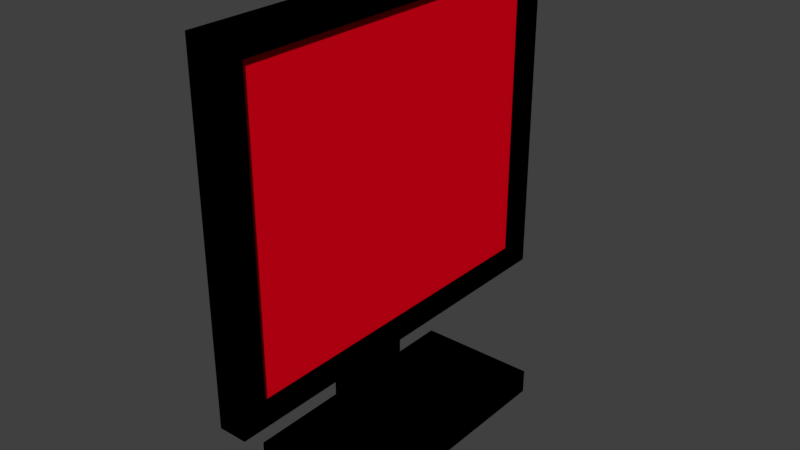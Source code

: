 # Source: left_Monitor.blend  (saved by Blender 2.78.0; exported with 4.5.12 LTS)
import bpy
from mathutils import Matrix  # noqa: F401  (used for matrix-valued properties, if any)

bpy.ops.wm.read_factory_settings(use_empty=True)
scene = bpy.context.scene
scene.name = 'Scene'

# ---- collections
col_collection_1 = bpy.data.collections.new('Collection 1'); scene.collection.children.link(col_collection_1)

# ---- materials (node trees are filled in below, after node groups)
mat_material_008 = bpy.data.materials.new('Material.008')
mat_material_008.alpha_threshold = 0.0
mat_material_008.use_transparent_shadow = False
mat_material_008.diffuse_color = (0.8, 0.0, 0.009621, 1.0)
mat_material_008.roughness = 0.5
mat_monitor_texture_002 = bpy.data.materials.new('monitor texture.002')
mat_monitor_texture_002.alpha_threshold = 0.0
mat_monitor_texture_002.use_transparent_shadow = False
mat_monitor_texture_002.diffuse_color = (0.0, 0.0, 0.0, 1.0)
mat_monitor_texture_002.roughness = 0.5
mat_monitor_texture_002.specular_intensity = 0.07483
mat_screw_texture = bpy.data.materials.new('screw texture')
mat_screw_texture.alpha_threshold = 0.0
mat_screw_texture.use_transparent_shadow = False
mat_screw_texture.roughness = 0.5

# ---- material node trees

# ---- world
world_world = bpy.data.worlds.new('World'); scene.world = world_world
world_world.color = (0.05088, 0.05088, 0.05088)
world_world.use_sun_shadow = False
world_world.sun_shadow_jitter_overblur = 0.0
world_world.cycles.sampling_method = 'MANUAL'

# ---- meshes
me_cube_007 = bpy.data.meshes.new('Cube.007')
me_cube_007.from_pydata([(-31.32, 0.03202, -0.4926), (-23.92, 0.03202, -0.4926), (-31.32, 0.03141, -0.5), (-23.92, 0.03141, -0.5), (-31.32, 0.02959, -0.5071), (-23.92, 0.02959, -0.5071), (-31.32, 0.02663, -0.5136), (-23.92, 0.02663, -0.5136), (-31.32, 0.02264, -0.5194), (-23.92, 0.02264, -0.5194), (-31.32, 0.01779, -0.5241), (-23.92, 0.01779, -0.5241), (-31.32, 0.01225, -0.5276), (-23.92, 0.01225, -0.5276), (-31.32, 0.006247, -0.5297), (-23.92, 0.006247, -0.5297), (-31.32, 2.418e-09, -0.5304), (-23.92, 2.418e-09, -0.5304), (-31.32, -0.006247, -0.5297), (-23.92, -0.006247, -0.5297), (-31.32, -0.01225, -0.5276), (-23.92, -0.01225, -0.5276), (-31.32, -0.01779, -0.5241), (-23.92, -0.01779, -0.5241), (-31.32, -0.02264, -0.5194), (-23.92, -0.02264, -0.5194), (-31.32, -0.02663, -0.5136), (-23.92, -0.02663, -0.5136), (-31.32, -0.02959, -0.5071), (-23.92, -0.02959, -0.5071), (-31.32, -0.03141, -0.5), (-23.92, -0.03141, -0.5), (-31.32, -0.03202, -0.4926), (-23.92, -0.03202, -0.4926), (-31.32, -0.03141, -0.4852), (-23.92, -0.03141, -0.4852), (-31.32, -0.02959, -0.4782), (-23.92, -0.02959, -0.4782), (-31.32, -0.02663, -0.4716), (-23.92, -0.02663, -0.4716), (-31.32, -0.02264, -0.4659), (-23.92, -0.02264, -0.4659), (-31.32, -0.01779, -0.4612), (-23.92, -0.01779, -0.4612), (-31.32, -0.01225, -0.4577), (-23.92, -0.01225, -0.4577), (-31.32, -0.006247, -0.4555), (-23.92, -0.006247, -0.4555), (-31.32, 3.092e-08, -0.4548), (-23.92, 3.092e-08, -0.4548), (-31.32, 0.006247, -0.4555), (-23.92, 0.006247, -0.4555), (-31.32, 0.01225, -0.4577), (-23.92, 0.01225, -0.4577), (-31.32, 0.01779, -0.4612), (-23.92, 0.01779, -0.4612), (-31.32, 0.02264, -0.4659), (-23.92, 0.02264, -0.4659), (-31.32, 0.02663, -0.4716), (-23.92, 0.02663, -0.4716), (-31.32, 0.02959, -0.4782), (-23.92, 0.02959, -0.4782), (-31.32, 0.03141, -0.4852), (-23.92, 0.03141, -0.4852), (-36.34, -0.7146, -1.835), (-36.34, -0.7146, -1.671), (-36.34, 0.7146, -1.835), (-36.34, 0.7146, -1.671), (43.08, -0.7146, -1.835), (43.08, -0.7146, -1.671), (43.08, 0.7146, -1.835), (43.08, 0.7146, -1.671), (-31.18, -0.197, -1.672), (-31.18, -0.197, -0.8724), (-31.18, 0.197, -1.672), (-31.18, 0.197, -0.8724), (-15.55, -0.197, -1.672), (-15.55, -0.197, -0.8724), (-15.55, 0.197, -1.672), (-15.55, 0.197, -0.8724), (-1.0, -1.0, -1.0), (-1.0, -1.0, 1.0), (-1.0, 1.0, -1.0), (-1.0, 1.0, 1.0), (1.0, -1.0, -1.0), (1.0, -1.0, 1.0), (1.0, 1.0, -1.0), (1.0, 1.0, 1.0), (-13.69, -1.146, 1.146), (-13.69, 1.146, 1.146), (-13.69, 1.146, -1.146), (-13.69, -1.146, -1.146), (5.052, -1.146, 1.146), (5.052, -1.146, -1.146), (5.052, 1.146, 1.146), (5.052, 1.146, -1.146), (5.052, -1.0, -1.0), (5.052, 1.0, 1.0), (5.052, 1.0, -1.0), (5.052, -1.0, 1.0), (-0.6475, -1.0, 1.0), (-0.6475, -1.0, -1.0), (-0.6475, 1.0, -1.0), (-0.6475, 1.0, 1.0), (-28.14, -0.1203, -0.7446), (-28.14, -0.1203, -0.2566), (-28.14, 0.1203, -0.7446), (-28.14, 0.1203, -0.2566), (-18.59, -0.1203, -0.7446), (-18.59, -0.1203, -0.2566), (-18.59, 0.1203, -0.7446), (-18.59, 0.1203, -0.2566), (-31.32, 0.03202, -0.3794), (-23.92, 0.03202, -0.3794), (-31.32, 0.03141, -0.3868), (-23.92, 0.03141, -0.3868), (-31.32, 0.02959, -0.3939), (-23.92, 0.02959, -0.3939), (-31.32, 0.02663, -0.4004), (-23.92, 0.02663, -0.4004), (-31.32, 0.02264, -0.4061), (-23.92, 0.02264, -0.4061), (-31.32, 0.01779, -0.4109), (-23.92, 0.01779, -0.4109), (-31.32, 0.01225, -0.4143), (-23.92, 0.01225, -0.4143), (-31.32, 0.006247, -0.4165), (-23.92, 0.006247, -0.4165), (-31.32, 2.418e-09, -0.4172), (-23.92, 2.418e-09, -0.4172), (-31.32, -0.006247, -0.4165), (-23.92, -0.006247, -0.4165), (-31.32, -0.01225, -0.4143), (-23.92, -0.01225, -0.4143), (-31.32, -0.01779, -0.4109), (-23.92, -0.01779, -0.4109), (-31.32, -0.02264, -0.4061), (-23.92, -0.02264, -0.4061), (-31.32, -0.02663, -0.4004), (-23.92, -0.02663, -0.4004), (-31.32, -0.02959, -0.3939), (-23.92, -0.02959, -0.3939), (-31.32, -0.03141, -0.3868), (-23.92, -0.03141, -0.3868), (-31.32, -0.03202, -0.3794), (-23.92, -0.03202, -0.3794), (-31.32, -0.03141, -0.372), (-23.92, -0.03141, -0.372), (-31.32, -0.02959, -0.3649), (-23.92, -0.02959, -0.3649), (-31.32, -0.02663, -0.3584), (-23.92, -0.02663, -0.3584), (-31.32, -0.02264, -0.3527), (-23.92, -0.02264, -0.3527), (-31.32, -0.01779, -0.348), (-23.92, -0.01779, -0.348), (-31.32, -0.01225, -0.3445), (-23.92, -0.01225, -0.3445), (-31.32, -0.006247, -0.3423), (-23.92, -0.006247, -0.3423), (-31.32, 3.092e-08, -0.3416), (-23.92, 3.092e-08, -0.3416), (-31.32, 0.006247, -0.3423), (-23.92, 0.006247, -0.3423), (-31.32, 0.01225, -0.3445), (-23.92, 0.01225, -0.3445), (-31.32, 0.01779, -0.348), (-23.92, 0.01779, -0.348), (-31.32, 0.02264, -0.3527), (-23.92, 0.02264, -0.3527), (-31.32, 0.02663, -0.3584), (-23.92, 0.02663, -0.3584), (-31.32, 0.02959, -0.3649), (-23.92, 0.02959, -0.3649), (-31.32, 0.03141, -0.372), (-23.92, 0.03141, -0.372)], [], [(0, 1, 3, 2), (2, 3, 5, 4), (4, 5, 7, 6), (6, 7, 9, 8), (8, 9, 11, 10), (10, 11, 13, 12), (12, 13, 15, 14), (14, 15, 17, 16), (16, 17, 19, 18), (18, 19, 21, 20), (20, 21, 23, 22), (22, 23, 25, 24), (24, 25, 27, 26), (26, 27, 29, 28), (28, 29, 31, 30), (30, 31, 33, 32), (32, 33, 35, 34), (34, 35, 37, 36), (36, 37, 39, 38), (38, 39, 41, 40), (40, 41, 43, 42), (42, 43, 45, 44), (44, 45, 47, 46), (46, 47, 49, 48), (48, 49, 51, 50), (50, 51, 53, 52), (52, 53, 55, 54), (54, 55, 57, 56), (56, 57, 59, 58), (58, 59, 61, 60), (3, 1, 63, 61, 59, 57, 55, 53, 51, 49, 47, 45, 43, 41, 39, 37, 35, 33, 31, 29, 27, 25, 23, 21, 19, 17, 15, 13, 11, 9, 7, 5), (62, 63, 1, 0), (60, 61, 63, 62), (0, 2, 4, 6, 8, 10, 12, 14, 16, 18, 20, 22, 24, 26, 28, 30, 32, 34, 36, 38, 40, 42, 44, 46, 48, 50, 52, 54, 56, 58, 60, 62), (65, 67, 66, 64), (67, 71, 70, 66), (71, 69, 68, 70), (69, 65, 64, 68), (64, 66, 70, 68), (69, 71, 67, 65), (73, 75, 74, 72), (75, 79, 78, 74), (79, 77, 76, 78), (77, 73, 72, 76), (72, 74, 78, 76), (77, 79, 75, 73), (81, 83, 82, 80), (83, 87, 86, 82), (85, 81, 80, 84), (80, 82, 86, 84), (85, 87, 83, 81), (88, 89, 90, 91), (92, 88, 91, 93), (92, 94, 89, 88), (89, 94, 95, 90), (91, 90, 95, 93), (96, 93, 95, 94, 97, 98), (99, 97, 94, 92, 93, 96), (100, 101, 102, 103), (99, 96, 101, 100), (97, 99, 100, 103), (98, 97, 103, 102), (96, 98, 102, 101), (105, 107, 106, 104), (107, 111, 110, 106), (111, 109, 108, 110), (109, 105, 104, 108), (104, 106, 110, 108), (109, 111, 107, 105), (112, 113, 115, 114), (114, 115, 117, 116), (116, 117, 119, 118), (118, 119, 121, 120), (120, 121, 123, 122), (122, 123, 125, 124), (124, 125, 127, 126), (126, 127, 129, 128), (128, 129, 131, 130), (130, 131, 133, 132), (132, 133, 135, 134), (134, 135, 137, 136), (136, 137, 139, 138), (138, 139, 141, 140), (140, 141, 143, 142), (142, 143, 145, 144), (144, 145, 147, 146), (146, 147, 149, 148), (148, 149, 151, 150), (150, 151, 153, 152), (152, 153, 155, 154), (154, 155, 157, 156), (156, 157, 159, 158), (158, 159, 161, 160), (160, 161, 163, 162), (162, 163, 165, 164), (164, 165, 167, 166), (166, 167, 169, 168), (168, 169, 171, 170), (170, 171, 173, 172), (115, 113, 175, 173, 171, 169, 167, 165, 163, 161, 159, 157, 155, 153, 151, 149, 147, 145, 143, 141, 139, 137, 135, 133, 131, 129, 127, 125, 123, 121, 119, 117), (174, 175, 113, 112), (172, 173, 175, 174), (112, 114, 116, 118, 120, 122, 124, 126, 128, 130, 132, 134, 136, 138, 140, 142, 144, 146, 148, 150, 152, 154, 156, 158, 160, 162, 164, 166, 168, 170, 172, 174)])
me_cube_007.polygons.foreach_set('material_index', [2, 2, 2, 2, 2, 2, 2, 2, 2, 2, 2, 2, 2, 2, 2, 2, 2, 2, 2, 2, 2, 2, 2, 2, 2, 2, 2, 2, 2, 2, 2, 2, 2, 2, 1, 1, 1, 1, 1, 1, 1, 1, 1, 1, 1, 1, 0, 0, 0, 0, 0, 1, 1, 1, 1, 1, 1, 1, 1, 1, 1, 1, 1, 1, 1, 1, 1, 1, 1, 2, 2, 2, 2, 2, 2, 2, 2, 2, 2, 2, 2, 2, 2, 2, 2, 2, 2, 2, 2, 2, 2, 2, 2, 2, 2, 2, 2, 2, 2, 2, 2, 2, 2])
_uv = me_cube_007.uv_layers.new(name='UVMap')
_uv.uv.foreach_set('vector', [0.8485, 0.1649, 0.8485, 0.07176, 0.8488, 0.07176, 0.8488, 0.1649, 0.8488, 0.1649, 0.8488, 0.07176, 0.8492, 0.07176, 0.8492, 0.1649, 0.8492, 0.1649, 0.8492, 0.07176, 0.8495, 0.07176, 0.8495, 0.1649, 0.8495, 0.1649, 0.8495, 0.07176, 0.8497, 0.07176, 0.8497, 0.1649, 0.8541, 0.1649, 0.8541, 0.07176, 0.8543, 0.07176, 0.8543, 0.1649, 0.8543, 0.1649, 0.8543, 0.07176, 0.8546, 0.07176, 0.8546, 0.1649, 0.8546, 0.1649, 0.8546, 0.07176, 0.8549, 0.07176, 0.8549, 0.1649, 0.8549, 0.1649, 0.8549, 0.07176, 0.8552, 0.07176, 0.8552, 0.1649, 0.8552, 0.1649, 0.8552, 0.07176, 0.8555, 0.07176, 0.8555, 0.1649, 0.8555, 0.1649, 0.8555, 0.07176, 0.8558, 0.07176, 0.8558, 0.1649, 0.8558, 0.1649, 0.8558, 0.07176, 0.8561, 0.07176, 0.8561, 0.1649, 0.8561, 0.1649, 0.8561, 0.07176, 0.8563, 0.07176, 0.8563, 0.1649, 0.8446, 0.07176, 0.8446, 0.1649, 0.8443, 0.1649, 0.8443, 0.07176, 0.8443, 0.07176, 0.8443, 0.1649, 0.844, 0.1649, 0.844, 0.07176, 0.844, 0.07176, 0.844, 0.1649, 0.8437, 0.1649, 0.8437, 0.07176, 0.8437, 0.07176, 0.8437, 0.1649, 0.8433, 0.1649, 0.8433, 0.07176, 0.8433, 0.07176, 0.8433, 0.1649, 0.8429, 0.1649, 0.8429, 0.07176, 0.8429, 0.07176, 0.8429, 0.1649, 0.8426, 0.1649, 0.8426, 0.07176, 0.8426, 0.07176, 0.8426, 0.1649, 0.8423, 0.1649, 0.8423, 0.07176, 0.8423, 0.07176, 0.8423, 0.1649, 0.842, 0.1649, 0.842, 0.07176, 0.8497, 0.1649, 0.8497, 0.07176, 0.85, 0.07176, 0.85, 0.1649, 0.85, 0.1649, 0.85, 0.07176, 0.8503, 0.07176, 0.8503, 0.1649, 0.8503, 0.1649, 0.8503, 0.07176, 0.8505, 0.07176, 0.8505, 0.1649, 0.8505, 0.1649, 0.8505, 0.07176, 0.8508, 0.07176, 0.8508, 0.1649, 0.8508, 0.1649, 0.8508, 0.07176, 0.8511, 0.07176, 0.8511, 0.1649, 0.8511, 0.1649, 0.8511, 0.07176, 0.8514, 0.07176, 0.8514, 0.1649, 0.8514, 0.1649, 0.8514, 0.07176, 0.8517, 0.07176, 0.8517, 0.1649, 0.8517, 0.1649, 0.8517, 0.07176, 0.8519, 0.07176, 0.8519, 0.1649, 0.8472, 0.1649, 0.8472, 0.07176, 0.8474, 0.07176, 0.8474, 0.1649, 0.8474, 0.1649, 0.8474, 0.07176, 0.8478, 0.07176, 0.8478, 0.1649, 0.638, 0.1974, 0.6379, 0.1973, 0.6379, 0.1972, 0.638, 0.1971, 0.6381, 0.197, 0.6383, 0.1969, 0.6385, 0.1969, 0.6387, 0.1968, 0.639, 0.1968, 0.6393, 0.1968, 0.6396, 0.1968, 0.6399, 0.1968, 0.6402, 0.1968, 0.6405, 0.1969, 0.6407, 0.1969, 0.6408, 0.197, 0.641, 0.1971, 0.641, 0.1972, 0.641, 0.1973, 0.641, 0.1974, 0.6408, 0.1975, 0.6407, 0.1975, 0.6405, 0.1976, 0.6402, 0.1977, 0.6399, 0.1977, 0.6396, 0.1977, 0.6393, 0.1977, 0.639, 0.1977, 0.6387, 0.1976, 0.6385, 0.1976, 0.6383, 0.1975, 0.6381, 0.1974, 0.8481, 0.1649, 0.8481, 0.07176, 0.8485, 0.07176, 0.8485, 0.1649, 0.8478, 0.1649, 0.8478, 0.07176, 0.8481, 0.07176, 0.8481, 0.1649, 0.6441, 0.1972, 0.6441, 0.1973, 0.644, 0.1974, 0.6439, 0.1975, 0.6437, 0.1975, 0.6435, 0.1976, 0.6433, 0.1977, 0.643, 0.1977, 0.6427, 0.1977, 0.6424, 0.1977, 0.6421, 0.1977, 0.6418, 0.1976, 0.6416, 0.1976, 0.6414, 0.1975, 0.6412, 0.1974, 0.6411, 0.1974, 0.641, 0.1973, 0.641, 0.1972, 0.6411, 0.1971, 0.6412, 0.197, 0.6414, 0.1969, 0.6416, 0.1969, 0.6418, 0.1968, 0.6421, 0.1968, 0.6424, 0.1968, 0.6427, 0.1968, 0.643, 0.1968, 0.6433, 0.1968, 0.6435, 0.1969, 0.6437, 0.1969, 0.6439, 0.197, 0.644, 0.1971, 0.804, 0.1919, 0.804, 0.2099, 0.7961, 0.2099, 0.7961, 0.1919, 0.5878, 1.0, 0.5878, 0.0, 0.5957, 0.0, 0.5957, 1.0, 0.7882, 0.2099, 0.7882, 0.1919, 0.7961, 0.1919, 0.7961, 0.2099, 0.5799, 1.0, 0.5799, 0.0, 0.5878, 0.0, 0.5878, 1.0, 0.1378, 1.0, 0.06889, 1.0, 0.06889, 0.0, 0.1378, 0.0, 0.06889, 1.0, 2.902e-07, 1.0, 0.0, 0.0, 0.06889, 0.0, 0.7882, 0.202, 0.7692, 0.202, 0.7692, 0.1919, 0.7882, 0.1919, 0.6343, 0.1968, 0.6343, 0.0, 0.6728, 0.0, 0.6728, 0.1968, 0.6147, 0.2068, 0.5957, 0.2068, 0.5957, 0.1968, 0.6147, 0.1968, 0.6343, 0.0, 0.6343, 0.1968, 0.5957, 0.1968, 0.5957, 0.0, 0.9036, 0.1968, 0.8846, 0.1968, 0.8846, 0.0, 0.9036, 0.0, 0.8656, 0.0, 0.8846, 0.0, 0.8846, 0.1968, 0.8656, 0.1968, 0.1378, 0.2612, 0.1378, 0.236, 0.2342, 0.236, 0.2342, 0.2612, 0.427, 0.2612, 0.427, 0.236, 0.5234, 0.236, 0.5234, 0.2612, 0.3306, 0.236, 0.427, 0.236, 0.427, 0.2612, 0.3306, 0.2612, 0.8938, 0.2405, 0.8938, 0.2153, 0.9902, 0.2153, 0.9902, 0.2405, 0.2342, 0.2612, 0.2342, 0.236, 0.3306, 0.236, 0.3306, 0.2612, 0.8938, 0.2442, 0.7833, 0.2442, 0.7833, 0.2153, 0.8938, 0.2153, 0.2483, 0.0, 0.2483, 0.236, 0.1378, 0.236, 0.1378, 0.0, 0.2483, 0.0, 0.3588, 0.0, 0.3588, 0.236, 0.2483, 0.236, 0.3588, 0.236, 0.3588, 0.0, 0.4694, 0.0, 0.4694, 0.236, 0.5799, 0.236, 0.4694, 0.236, 0.4694, 0.0, 0.5799, 0.0, 0.6798, 0.2171, 0.6728, 0.2153, 0.7833, 0.2153, 0.7833, 0.2442, 0.7762, 0.2423, 0.7762, 0.2171, 0.6798, 0.2423, 0.7762, 0.2423, 0.7833, 0.2442, 0.6728, 0.2442, 0.6728, 0.2153, 0.6798, 0.2171, 0.9036, 0.02518, 0.9036, 3.002e-09, 1.0, 0.0, 1.0, 0.02518, 0.7692, 0.0, 0.8656, 0.0, 0.8656, 0.07176, 0.7692, 0.07176, 0.6728, 0.1435, 0.7692, 0.1435, 0.7692, 0.2153, 0.6728, 0.2153, 0.6728, 0.07176, 0.7692, 0.07176, 0.7692, 0.1435, 0.6728, 0.1435, 0.6728, 0.0, 0.7692, 0.0, 0.7692, 0.07176, 0.6728, 0.07176, 0.6263, 0.2029, 0.6147, 0.2029, 0.6147, 0.1968, 0.6263, 0.1968, 0.7927, 0.1919, 0.7927, 0.07176, 0.8162, 0.07176, 0.8162, 0.1919, 0.6379, 0.2029, 0.6263, 0.2029, 0.6263, 0.1968, 0.6379, 0.1968, 0.7927, 0.07176, 0.7927, 0.1919, 0.7692, 0.1919, 0.7692, 0.07176, 0.8394, 0.1919, 0.8278, 0.1919, 0.8278, 0.07176, 0.8394, 0.07176, 0.8162, 0.07176, 0.8278, 0.07176, 0.8278, 0.1919, 0.8162, 0.1919, 0.8459, 0.1649, 0.8459, 0.07176, 0.8462, 0.07176, 0.8462, 0.1649, 0.8462, 0.1649, 0.8462, 0.07176, 0.8466, 0.07176, 0.8466, 0.1649, 0.8466, 0.1649, 0.8466, 0.07176, 0.8469, 0.07176, 0.8469, 0.1649, 0.8469, 0.1649, 0.8469, 0.07176, 0.8472, 0.07176, 0.8472, 0.1649, 0.8563, 0.1649, 0.8563, 0.07176, 0.8565, 0.07176, 0.8565, 0.1649, 0.8565, 0.1649, 0.8565, 0.07176, 0.8568, 0.07176, 0.8568, 0.1649, 0.8568, 0.1649, 0.8568, 0.07176, 0.8571, 0.07176, 0.8571, 0.1649, 0.8571, 0.1649, 0.8571, 0.07176, 0.8574, 0.07176, 0.8574, 0.1649, 0.8574, 0.1649, 0.8574, 0.07176, 0.8577, 0.07176, 0.8577, 0.1649, 0.8577, 0.1649, 0.8577, 0.07176, 0.858, 0.07176, 0.858, 0.1649, 0.858, 0.1649, 0.858, 0.07176, 0.8582, 0.07176, 0.8582, 0.1649, 0.8582, 0.1649, 0.8582, 0.07176, 0.8585, 0.07176, 0.8585, 0.1649, 0.8394, 0.1649, 0.8394, 0.07176, 0.8397, 0.07176, 0.8397, 0.1649, 0.8397, 0.1649, 0.8397, 0.07176, 0.84, 0.07176, 0.84, 0.1649, 0.84, 0.1649, 0.84, 0.07176, 0.8404, 0.07176, 0.8404, 0.1649, 0.8404, 0.1649, 0.8404, 0.07176, 0.8407, 0.07176, 0.8407, 0.1649, 0.8407, 0.1649, 0.8407, 0.07176, 0.8411, 0.07176, 0.8411, 0.1649, 0.8411, 0.1649, 0.8411, 0.07176, 0.8414, 0.07176, 0.8414, 0.1649, 0.8414, 0.1649, 0.8414, 0.07176, 0.8417, 0.07176, 0.8417, 0.1649, 0.8417, 0.1649, 0.8417, 0.07176, 0.842, 0.07176, 0.842, 0.1649, 0.8519, 0.1649, 0.8519, 0.07176, 0.8522, 0.07176, 0.8522, 0.1649, 0.8522, 0.1649, 0.8522, 0.07176, 0.8524, 0.07176, 0.8524, 0.1649, 0.8524, 0.1649, 0.8524, 0.07176, 0.8527, 0.07176, 0.8527, 0.1649, 0.8527, 0.1649, 0.8527, 0.07176, 0.853, 0.07176, 0.853, 0.1649, 0.853, 0.1649, 0.853, 0.07176, 0.8533, 0.07176, 0.8533, 0.1649, 0.8533, 0.1649, 0.8533, 0.07176, 0.8536, 0.07176, 0.8536, 0.1649, 0.8536, 0.1649, 0.8536, 0.07176, 0.8539, 0.07176, 0.8539, 0.1649, 0.8539, 0.1649, 0.8539, 0.07176, 0.8541, 0.07176, 0.8541, 0.1649, 0.8446, 0.1649, 0.8446, 0.07176, 0.8449, 0.07176, 0.8449, 0.1649, 0.8449, 0.1649, 0.8449, 0.07176, 0.8452, 0.07176, 0.8452, 0.1649, 0.6502, 0.1971, 0.6502, 0.1972, 0.6502, 0.1973, 0.6502, 0.1974, 0.6501, 0.1975, 0.6499, 0.1975, 0.6497, 0.1976, 0.6494, 0.1977, 0.6492, 0.1977, 0.6489, 0.1977, 0.6486, 0.1977, 0.6483, 0.1977, 0.648, 0.1976, 0.6477, 0.1976, 0.6475, 0.1975, 0.6473, 0.1974, 0.6472, 0.1974, 0.6472, 0.1973, 0.6472, 0.1972, 0.6472, 0.1971, 0.6473, 0.197, 0.6475, 0.1969, 0.6477, 0.1969, 0.648, 0.1968, 0.6483, 0.1968, 0.6486, 0.1968, 0.6489, 0.1968, 0.6492, 0.1968, 0.6494, 0.1968, 0.6497, 0.1969, 0.6499, 0.1969, 0.6501, 0.197, 0.8455, 0.1649, 0.8455, 0.07176, 0.8459, 0.07176, 0.8459, 0.1649, 0.8452, 0.1649, 0.8452, 0.07176, 0.8455, 0.07176, 0.8455, 0.1649, 0.6472, 0.1973, 0.6471, 0.1974, 0.647, 0.1974, 0.6468, 0.1975, 0.6466, 0.1976, 0.6464, 0.1976, 0.6461, 0.1977, 0.6458, 0.1977, 0.6455, 0.1977, 0.6452, 0.1977, 0.6449, 0.1977, 0.6446, 0.1976, 0.6444, 0.1975, 0.6443, 0.1975, 0.6441, 0.1974, 0.6441, 0.1973, 0.6441, 0.1972, 0.6441, 0.1971, 0.6443, 0.197, 0.6444, 0.1969, 0.6446, 0.1969, 0.6449, 0.1968, 0.6452, 0.1968, 0.6455, 0.1968, 0.6458, 0.1968, 0.6461, 0.1968, 0.6464, 0.1968, 0.6466, 0.1969, 0.6468, 0.1969, 0.647, 0.197, 0.6471, 0.1971, 0.6472, 0.1972])
me_cube_007.materials.append(mat_material_008)
me_cube_007.materials.append(mat_monitor_texture_002)
me_cube_007.materials.append(mat_screw_texture)
me_cube_007.use_remesh_preserve_volume = False
me_cube_007.use_remesh_preserve_attributes = False
me_cube_007.use_mirror_vertex_groups = False
me_cube_007.update()
me_cube_042 = bpy.data.meshes.new('Cube.042')
me_cube_042.from_pydata([(1.0, -1.0, -1.0), (1.0, -1.0, 1.0), (1.0, 1.0, -1.0), (1.0, 1.0, 1.0)], [], [(3, 1, 0, 2)])
_uv = me_cube_042.uv_layers.new(name='UVMap')
_uv.uv.foreach_set('vector', [0.9999, 0.9999, 9.998e-05, 0.9999, 0.0001, 9.998e-05, 0.9999, 9.998e-05])
me_cube_042.materials.append(mat_material_008)
me_cube_042.materials.append(mat_monitor_texture_002)
me_cube_042.materials.append(mat_screw_texture)
me_cube_042.use_remesh_preserve_volume = False
me_cube_042.use_remesh_preserve_attributes = False
me_cube_042.use_mirror_vertex_groups = False
me_cube_042.update()

# ---- objects
ob_cube_007 = bpy.data.objects.new('Cube.007', me_cube_007)
ob_cube_131 = bpy.data.objects.new('Cube.131', me_cube_042)

# ---- transforms, parenting, visibility, modifiers, constraints
ob_cube_007.location = (0.8079, -3.675, 50.04)
ob_cube_007.scale = (0.008922, 1.03, 0.8723)
ob_cube_007.lineart.crease_threshold = 0.0
ob_cube_131.location = (0.8079, -3.675, 50.04)
ob_cube_131.scale = (0.008922, 1.03, 0.8723)
ob_cube_131.lineart.crease_threshold = 0.0

# ---- collection membership
col_collection_1.objects.link(ob_cube_007)
col_collection_1.objects.link(ob_cube_131)

# ---- scene / render settings (as saved in the file)
scene.frame_start = 1; scene.frame_end = 250; scene.frame_set(1)
scene.render.engine = 'BLENDER_EEVEE_NEXT'
scene.render.resolution_percentage = 50
scene.render.dither_intensity = 0.0
scene.cycles.use_denoising = False
scene.cycles.samples = 128
scene.cycles.sampling_pattern = 'TABULATED_SOBOL'
scene.cycles.light_sampling_threshold = 0.0
scene.cycles.use_adaptive_sampling = False
scene.cycles.use_light_tree = False
scene.cycles.blur_glossy = 0.0
scene.cycles.sample_clamp_indirect = 0.0
scene.view_settings.view_transform = 'Standard'
bpy.context.view_layer.update()

# ---- added for rendering (the .blend has no active camera and no usable light): camera, sun
cam_auto = bpy.data.cameras.new('AutoCamera')
cam_auto.lens = 50.0
cam_auto.sensor_width = 36.0
cam_auto.clip_end = 1000.0
ob_auto_camera = bpy.data.objects.new('AutoCamera', cam_auto)
scene.collection.objects.link(ob_auto_camera)
ob_auto_camera.location = (4.15368, -7.65362, 52.3912)
ob_auto_camera.rotation_euler = (1.09748, -7.21219e-08, 0.694738)
scene.camera = ob_auto_camera
light_auto_sun = bpy.data.lights.new('AutoSun', 'SUN')
light_auto_sun.energy = 3.0
light_auto_sun.angle = 0.0523599
ob_auto_sun = bpy.data.objects.new('AutoSun', light_auto_sun)
scene.collection.objects.link(ob_auto_sun)
ob_auto_sun.rotation_euler = (0.872665, 0.174533, 0.523599)
bpy.context.view_layer.update()
